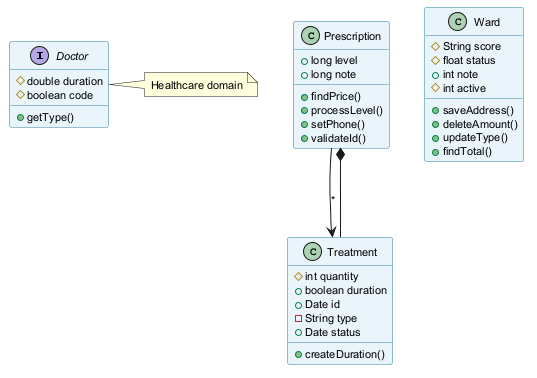

The diagram above was rendered by PlantUML. Its source (embedded in the PNG):
@startuml
skinparam backgroundColor #FFFFFF
skinparam classBackgroundColor #E8F4FA
skinparam classBorderColor #2C7DA0
skinparam defaultFontSize 11
interface Doctor {
  #double duration
  #boolean code
  +getType()
}
class Prescription {
  +long level
  +long note
  +findPrice()
  +processLevel()
  +setPhone()
  +validateId()
}
class Treatment {
  #int quantity
  +boolean duration
  +Date id
  -String type
  +Date status
  +createDuration()
}
class Ward {
  #String score
  #float status
  +int note
  #int active
  +saveAddress()
  +deleteAmount()
  +updateType()
  +findTotal()
}
Prescription --> Treatment : "*"
Treatment --* Prescription
note right of Doctor : Healthcare domain
@enduml